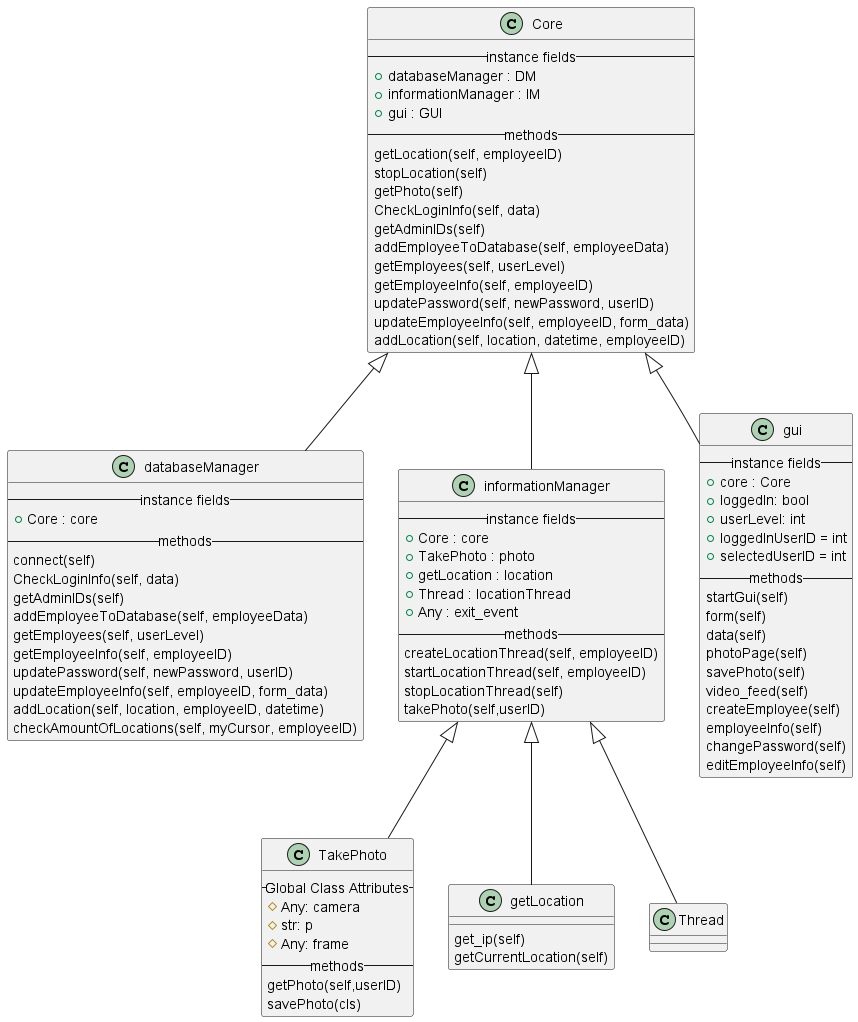

The diagram above was rendered by PlantUML. Its source (embedded in the PNG):
@startuml

Core <|-- databaseManager
Core <|-- informationManager
Core <|-- gui

informationManager <|-- TakePhoto
informationManager <|-- getLocation
informationManager <|-- Thread

class Core{
    --instance fields--
    +databaseManager : DM
    +informationManager : IM
    +gui : GUI
    --methods--
    getLocation(self, employeeID)
    stopLocation(self)
    getPhoto(self)
    CheckLoginInfo(self, data)
    getAdminIDs(self)
    addEmployeeToDatabase(self, employeeData)
    getEmployees(self, userLevel)
    getEmployeeInfo(self, employeeID)
    updatePassword(self, newPassword, userID)
    updateEmployeeInfo(self, employeeID, form_data)
    addLocation(self, location, datetime, employeeID)
}

class databaseManager{
    --instance fields--
    +Core : core
    --methods--
    connect(self)
    CheckLoginInfo(self, data)
    getAdminIDs(self)
    addEmployeeToDatabase(self, employeeData)
    getEmployees(self, userLevel)
    getEmployeeInfo(self, employeeID)
    updatePassword(self, newPassword, userID)
    updateEmployeeInfo(self, employeeID, form_data)
    addLocation(self, location, employeeID, datetime)
    checkAmountOfLocations(self, myCursor, employeeID)
}

class informationManager{
    --instance fields--
    +Core : core
    +TakePhoto : photo
    +getLocation : location
    +Thread : locationThread
    +Any : exit_event
    --methods--
    createLocationThread(self, employeeID)
    startLocationThread(self, employeeID)
    stopLocationThread(self)
    takePhoto(self,userID)
}

class TakePhoto {
    --Global Class Attributes--
    # Any: camera
    # str: p
    # Any: frame
    --methods--
    getPhoto(self,userID)
    savePhoto(cls)
}

class getLocation{
    get_ip(self)
    getCurrentLocation(self)
}

class Thread{
}

class gui{
    --instance fields--
    + core : Core
    + loggedIn: bool
    + userLevel: int
    + loggedInUserID = int
    + selectedUserID = int
    --methods--
    startGui(self)
    form(self)
    data(self)
    photoPage(self)
    savePhoto(self)
    video_feed(self)
    createEmployee(self)
    employeeInfo(self)
    changePassword(self)
    editEmployeeInfo(self)
}

@enduml